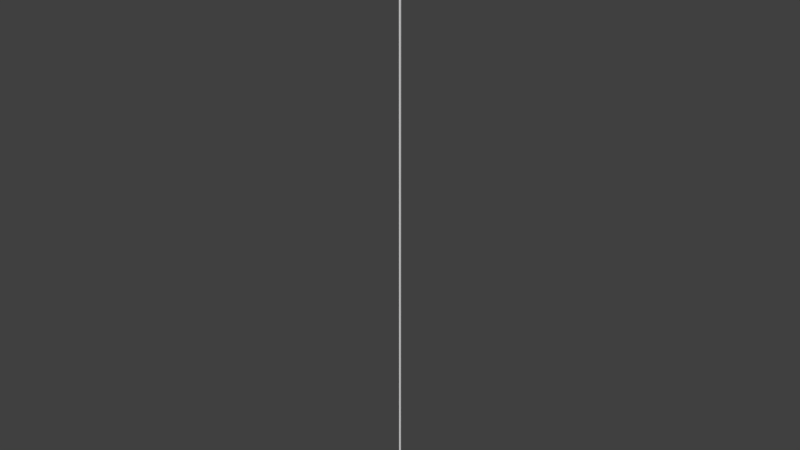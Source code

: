 # Source: shootyshoot.blend  (saved by Blender 2.79.0; exported with 4.5.12 LTS)
import bpy
from mathutils import Matrix  # noqa: F401  (used for matrix-valued properties, if any)

bpy.ops.wm.read_factory_settings(use_empty=True)
scene = bpy.context.scene
scene.name = 'Scene'

# ---- collections
col_collection_1 = bpy.data.collections.new('Collection 1'); scene.collection.children.link(col_collection_1)

# ---- world
world_world = bpy.data.worlds.new('World'); scene.world = world_world
world_world.color = (0.05088, 0.05088, 0.05088)
world_world.use_sun_shadow = False
world_world.sun_shadow_jitter_overblur = 0.0
world_world.cycles.sampling_method = 'MANUAL'

# ---- meshes
me_cube = bpy.data.meshes.new('Cube')
me_cube.from_pydata([(-0.1, -0.1, -0.1), (-0.1, -0.1, 100.1), (-0.1, 0.1, -0.1), (-0.1, 0.1, 100.1), (0.1, -0.1, -0.1), (0.1, -0.1, 100.1), (0.1, 0.1, -0.1), (0.1, 0.1, 100.1), (-4.157, 2.4, -1.167e-08), (-3.248, 1.875, -0.25), (-2.425, 1.4, 2.236e-09), (-2.4, 4.157, -1.167e-08), (-1.875, 3.248, -0.25), (-1.4, 2.425, 2.236e-09), (-2.48e-07, 4.8, -1.167e-08), (-3.815e-07, 3.75, -0.25), (-2.035e-07, 2.8, 2.236e-09), (2.4, 4.157, -1.167e-08), (1.875, 3.248, -0.25), (1.4, 2.425, 2.236e-09), (4.157, 2.4, -1.167e-08), (3.248, 1.875, -0.25), (2.425, 1.4, 2.236e-09), (4.8, 5.436e-07, -1.167e-08), (3.75, 9.537e-07, -0.25), (2.8, 2.4e-07, 2.236e-09), (4.157, -2.4, -1.167e-08), (3.248, -1.875, -0.25), (2.425, -1.4, 2.236e-09), (2.4, -4.157, -1.167e-08), (1.875, -3.248, -0.25), (1.4, -2.425, 2.236e-09), (8.965e-07, -4.8, -1.167e-08), (1.144e-06, -3.75, -0.25), (4.832e-07, -2.8, 2.236e-09), (-2.4, -4.157, -1.167e-08), (-1.875, -3.248, -0.25), (-1.4, -2.425, 2.236e-09), (-4.157, -2.4, -1.167e-08), (-3.248, -1.875, -0.25), (-2.425, -1.4, 2.236e-09), (-4.8, -1.059e-06, -1.167e-08), (-3.75, -9.537e-07, -0.25), (-2.8, -7.518e-07, 2.236e-09), (-3.248, 1.875, 0.25), (-4.157, 2.4, -1.167e-08), (-2.425, 1.4, 2.236e-09), (-1.875, 3.248, 0.25), (-2.4, 4.157, -1.167e-08), (-1.4, 2.425, 2.236e-09), (-3.815e-07, 3.75, 0.25), (-2.48e-07, 4.8, -1.167e-08), (-2.035e-07, 2.8, 2.236e-09), (1.875, 3.248, 0.25), (2.4, 4.157, -1.167e-08), (1.4, 2.425, 2.236e-09), (3.248, 1.875, 0.25), (4.157, 2.4, -1.167e-08), (2.425, 1.4, 2.236e-09), (3.75, 9.537e-07, 0.25), (4.8, 5.436e-07, -1.167e-08), (2.8, 2.4e-07, 2.236e-09), (3.248, -1.875, 0.25), (4.157, -2.4, -1.167e-08), (2.425, -1.4, 2.236e-09), (1.875, -3.248, 0.25), (2.4, -4.157, -1.167e-08), (1.4, -2.425, 2.236e-09), (1.144e-06, -3.75, 0.25), (8.965e-07, -4.8, -1.167e-08), (4.832e-07, -2.8, 2.236e-09), (-1.875, -3.248, 0.25), (-2.4, -4.157, -1.167e-08), (-1.4, -2.425, 2.236e-09), (-3.248, -1.875, 0.25), (-4.157, -2.4, -1.167e-08), (-2.425, -1.4, 2.236e-09), (-3.75, -9.537e-07, 0.25), (-4.8, -1.059e-06, -1.167e-08), (-2.8, -7.518e-07, 2.236e-09)], [], [(0, 1, 3, 2), (2, 3, 7, 6), (6, 7, 5, 4), (4, 5, 1, 0), (42, 41, 8, 9), (43, 42, 9, 10), (10, 9, 12, 13), (9, 8, 11, 12), (13, 12, 15, 16), (12, 11, 14, 15), (15, 14, 17, 18), (16, 15, 18, 19), (19, 18, 21, 22), (18, 17, 20, 21), (21, 20, 23, 24), (22, 21, 24, 25), (24, 23, 26, 27), (25, 24, 27, 28), (28, 27, 30, 31), (27, 26, 29, 30), (30, 29, 32, 33), (31, 30, 33, 34), (33, 32, 35, 36), (34, 33, 36, 37), (37, 36, 39, 40), (36, 35, 38, 39), (39, 38, 41, 42), (40, 39, 42, 43), (77, 79, 46, 44), (78, 77, 44, 45), (45, 44, 47, 48), (44, 46, 49, 47), (48, 47, 50, 51), (47, 49, 52, 50), (50, 52, 55, 53), (51, 50, 53, 54), (54, 53, 56, 57), (53, 55, 58, 56), (57, 56, 59, 60), (56, 58, 61, 59), (59, 61, 64, 62), (60, 59, 62, 63), (63, 62, 65, 66), (62, 64, 67, 65), (65, 67, 70, 68), (66, 65, 68, 69), (69, 68, 71, 72), (68, 70, 73, 71), (72, 71, 74, 75), (71, 73, 76, 74), (74, 76, 79, 77), (75, 74, 77, 78)])
me_cube.polygons.foreach_set('use_smooth', [0, 0, 0, 0, 1, 1, 1, 1, 1, 1, 1, 1, 1, 1, 1, 1, 1, 1, 1, 1, 1, 1, 1, 1, 1, 1, 1, 1, 1, 1, 1, 1, 1, 1, 1, 1, 1, 1, 1, 1, 1, 1, 1, 1, 1, 1, 1, 1, 1, 1, 1, 1])
_k = set([(8, 11), (8, 41), (10, 13), (10, 43), (11, 14), (13, 16), (14, 17), (16, 19), (17, 20), (19, 22), (20, 23), (22, 25), (23, 26), (25, 28), (26, 29), (28, 31), (29, 32), (31, 34), (32, 35), (34, 37), (35, 38), (37, 40), (38, 41), (40, 43), (45, 48), (45, 78), (46, 49), (46, 79), (48, 51), (49, 52), (51, 54), (52, 55), (54, 57), (55, 58), (57, 60), (58, 61), (60, 63), (61, 64), (63, 66), (64, 67), (66, 69), (67, 70), (69, 72), (70, 73), (72, 75), (73, 76), (75, 78), (76, 79)])
me_cube.attributes.new('sharp_edge', 'BOOLEAN', 'EDGE').data.foreach_set('value', [ (min(e.vertices), max(e.vertices)) in _k for e in me_cube.edges])
me_cube.use_remesh_preserve_volume = False
me_cube.use_remesh_preserve_attributes = False
me_cube.use_mirror_vertex_groups = False
me_cube.update()

# ---- objects
ob_shootyshoot = bpy.data.objects.new('shootyshoot', me_cube)

# ---- transforms, parenting, visibility, modifiers, constraints
ob_shootyshoot.location = (0.0, 0.0, 0.0)
ob_shootyshoot.scale = (0.1, 0.1, 0.1)
ob_shootyshoot.lineart.crease_threshold = 0.0

# ---- collection membership
col_collection_1.objects.link(ob_shootyshoot)

# ---- scene / render settings (as saved in the file)
scene.frame_start = 1; scene.frame_end = 250; scene.frame_set(1)
scene.render.engine = 'BLENDER_EEVEE_NEXT'
scene.render.resolution_percentage = 50
scene.render.dither_intensity = 0.0
scene.cycles.use_denoising = False
scene.cycles.samples = 128
scene.cycles.sampling_pattern = 'TABULATED_SOBOL'
scene.cycles.use_adaptive_sampling = False
scene.cycles.use_light_tree = False
scene.cycles.blur_glossy = 0.0
scene.cycles.sample_clamp_indirect = 0.0
scene.view_settings.view_transform = 'Standard'
bpy.context.view_layer.update()

# ---- added for rendering (the .blend has no active camera and no usable light): camera, sun
cam_auto = bpy.data.cameras.new('AutoCamera')
cam_auto.lens = 50.0
cam_auto.sensor_width = 36.0
cam_auto.clip_end = 1000.0
ob_auto_camera = bpy.data.objects.new('AutoCamera', cam_auto)
scene.collection.objects.link(ob_auto_camera)
ob_auto_camera.location = (9.36922, -11.2431, 12.4879)
ob_auto_camera.rotation_euler = (1.09748, -7.21219e-08, 0.694738)
scene.camera = ob_auto_camera
light_auto_sun = bpy.data.lights.new('AutoSun', 'SUN')
light_auto_sun.energy = 3.0
light_auto_sun.angle = 0.0523599
ob_auto_sun = bpy.data.objects.new('AutoSun', light_auto_sun)
scene.collection.objects.link(ob_auto_sun)
ob_auto_sun.rotation_euler = (0.872665, 0.174533, 0.523599)
bpy.context.view_layer.update()

